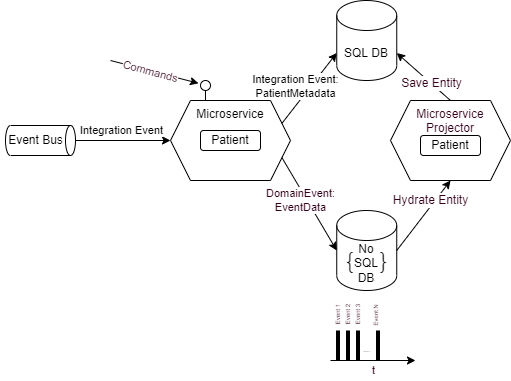

The diagram above was exported from draw.io. Its source (the exported page's mxGraphModel, read from the mxfile embedded in the PNG):
<mxGraphModel dx="526" dy="160" grid="1" gridSize="10" guides="1" tooltips="1" connect="1" arrows="1" fold="1" page="1" pageScale="1" pageWidth="413" pageHeight="291" background="#FFFFFF" math="0" shadow="0">
  <root>
    <mxCell id="0" />
    <mxCell id="1" parent="0" />
    <mxCell id="60" value="" style="group" parent="1" vertex="1" connectable="0">
      <mxGeometry x="160" y="400" width="510" height="380" as="geometry" />
    </mxCell>
    <mxCell id="46" value="Microservice Projector" style="shape=hexagon;perimeter=hexagonPerimeter2;whiteSpace=wrap;html=1;fixedSize=1;labelBackgroundColor=none;fontFamily=Helvetica;fontSize=12;fontColor=#33001A;verticalAlign=top;" parent="60" vertex="1">
      <mxGeometry x="390" y="100" width="120" height="80" as="geometry" />
    </mxCell>
    <mxCell id="7" value="SQL DB" style="shape=cylinder3;whiteSpace=wrap;html=1;boundedLbl=1;backgroundOutline=1;size=15;" parent="60" vertex="1">
      <mxGeometry x="336.25" width="60" height="80" as="geometry" />
    </mxCell>
    <mxCell id="56" style="edgeStyle=none;html=1;exitX=0.5;exitY=0;exitDx=0;exitDy=0;entryX=1;entryY=0;entryDx=0;entryDy=52.5;entryPerimeter=0;fontFamily=Helvetica;fontSize=12;fontColor=#33001A;" parent="60" source="46" target="7" edge="1">
      <mxGeometry relative="1" as="geometry" />
    </mxCell>
    <mxCell id="57" value="Save Entity" style="edgeLabel;html=1;align=center;verticalAlign=middle;resizable=0;points=[];fontSize=12;fontFamily=Helvetica;fontColor=#33001A;" parent="56" vertex="1" connectable="0">
      <mxGeometry x="-0.2698" relative="1" as="geometry">
        <mxPoint as="offset" />
      </mxGeometry>
    </mxCell>
    <mxCell id="14" value="" style="endArrow=none;html=1;fontFamily=Courier New;fontSize=28;fontColor=#33001A;" parent="60" edge="1">
      <mxGeometry width="50" height="50" relative="1" as="geometry">
        <mxPoint x="204.97000000000003" y="100" as="sourcePoint" />
        <mxPoint x="204.97000000000003" y="90" as="targetPoint" />
      </mxGeometry>
    </mxCell>
    <mxCell id="21" value="" style="ellipse;fillColor=#ffffff;strokeColor=#000000;labelBackgroundColor=#33001A;fontFamily=Courier New;fontSize=33;fontColor=#33001A;" parent="60" vertex="1">
      <mxGeometry x="200" y="80" width="10" height="10" as="geometry" />
    </mxCell>
    <mxCell id="22" value="" style="endArrow=classic;html=1;fontFamily=Courier New;fontSize=33;fontColor=#33001A;entryX=-0.2;entryY=0.28;entryDx=0;entryDy=0;entryPerimeter=0;" parent="60" target="21" edge="1">
      <mxGeometry width="50" height="50" relative="1" as="geometry">
        <mxPoint x="110" y="60" as="sourcePoint" />
        <mxPoint x="80" y="-20" as="targetPoint" />
      </mxGeometry>
    </mxCell>
    <mxCell id="25" value="Commands" style="edgeLabel;html=1;align=center;verticalAlign=middle;resizable=0;points=[];fontSize=11;fontFamily=Helvetica;fontColor=#33001A;rotation=15;" parent="22" vertex="1" connectable="0">
      <mxGeometry x="-0.2761" y="-1" relative="1" as="geometry">
        <mxPoint x="8" y="1" as="offset" />
      </mxGeometry>
    </mxCell>
    <mxCell id="44" value="" style="group" parent="60" vertex="1" connectable="0">
      <mxGeometry y="125" width="75" height="30" as="geometry" />
    </mxCell>
    <mxCell id="3" value="" style="shape=cylinder3;whiteSpace=wrap;html=1;boundedLbl=1;backgroundOutline=1;size=5;rotation=90;" parent="44" vertex="1">
      <mxGeometry x="25" y="-20" width="30" height="70" as="geometry" />
    </mxCell>
    <mxCell id="4" value="Event Bus" style="text;html=1;align=center;verticalAlign=middle;resizable=0;points=[];autosize=1;strokeColor=none;fillColor=none;" parent="44" vertex="1">
      <mxGeometry y="5" width="70" height="20" as="geometry" />
    </mxCell>
    <mxCell id="45" value="" style="group" parent="60" vertex="1" connectable="0">
      <mxGeometry x="330" y="210" width="85" height="170" as="geometry" />
    </mxCell>
    <mxCell id="11" value="No&lt;br&gt;SQL&lt;br&gt;DB" style="shape=cylinder3;whiteSpace=wrap;html=1;boundedLbl=1;backgroundOutline=1;size=15;" parent="45" vertex="1">
      <mxGeometry x="6.25" width="60" height="80" as="geometry" />
    </mxCell>
    <mxCell id="30" value="" style="endArrow=classic;html=1;fontFamily=Helvetica;fontSize=11;fontColor=#33001A;" parent="45" edge="1">
      <mxGeometry width="50" height="50" relative="1" as="geometry">
        <mxPoint y="150" as="sourcePoint" />
        <mxPoint x="85" y="150" as="targetPoint" />
      </mxGeometry>
    </mxCell>
    <mxCell id="31" value="t" style="text;html=1;align=center;verticalAlign=middle;resizable=0;points=[];autosize=1;strokeColor=none;fillColor=none;fontSize=11;fontFamily=Helvetica;fontColor=#33001A;" parent="45" vertex="1">
      <mxGeometry x="32.5" y="150" width="20" height="20" as="geometry" />
    </mxCell>
    <mxCell id="34" value="" style="line;strokeWidth=4;html=1;perimeter=backbonePerimeter;points=[];outlineConnect=0;labelBackgroundColor=none;fontFamily=Helvetica;fontSize=11;fontColor=#33001A;rotation=-90;" parent="45" vertex="1">
      <mxGeometry x="-7.5" y="130" width="30" height="10" as="geometry" />
    </mxCell>
    <mxCell id="35" value="" style="line;strokeWidth=4;html=1;perimeter=backbonePerimeter;points=[];outlineConnect=0;labelBackgroundColor=none;fontFamily=Helvetica;fontSize=11;fontColor=#33001A;rotation=-90;" parent="45" vertex="1">
      <mxGeometry x="2.5" y="130" width="30" height="10" as="geometry" />
    </mxCell>
    <mxCell id="36" value="" style="line;strokeWidth=4;html=1;perimeter=backbonePerimeter;points=[];outlineConnect=0;labelBackgroundColor=none;fontFamily=Helvetica;fontSize=11;fontColor=#33001A;rotation=-90;" parent="45" vertex="1">
      <mxGeometry x="12.5" y="130" width="30" height="10" as="geometry" />
    </mxCell>
    <mxCell id="37" value="" style="line;strokeWidth=4;html=1;perimeter=backbonePerimeter;points=[];outlineConnect=0;labelBackgroundColor=none;fontFamily=Helvetica;fontSize=11;fontColor=#33001A;rotation=-90;" parent="45" vertex="1">
      <mxGeometry x="32.5" y="130" width="30" height="10" as="geometry" />
    </mxCell>
    <mxCell id="39" value="Event 1" style="text;html=1;align=center;verticalAlign=middle;resizable=0;points=[];autosize=1;strokeColor=none;fillColor=none;fontSize=6;fontFamily=Helvetica;fontColor=#33001A;rotation=-90;" parent="45" vertex="1">
      <mxGeometry x="-12.5" y="100" width="40" height="10" as="geometry" />
    </mxCell>
    <mxCell id="40" value="Event 2" style="text;html=1;align=center;verticalAlign=middle;resizable=0;points=[];autosize=1;strokeColor=none;fillColor=none;fontSize=6;fontFamily=Helvetica;fontColor=#33001A;rotation=-90;" parent="45" vertex="1">
      <mxGeometry x="-2.5" y="100" width="40" height="10" as="geometry" />
    </mxCell>
    <mxCell id="41" value="Event 3" style="text;html=1;align=center;verticalAlign=middle;resizable=0;points=[];autosize=1;strokeColor=none;fillColor=none;fontSize=6;fontFamily=Helvetica;fontColor=#33001A;rotation=-90;" parent="45" vertex="1">
      <mxGeometry x="7.5" y="100" width="40" height="10" as="geometry" />
    </mxCell>
    <mxCell id="42" value="Event N" style="text;html=1;align=center;verticalAlign=middle;resizable=0;points=[];autosize=1;strokeColor=none;fillColor=none;fontSize=6;fontFamily=Helvetica;fontColor=#33001A;rotation=-90;" parent="45" vertex="1">
      <mxGeometry x="26.25" y="100" width="40" height="10" as="geometry" />
    </mxCell>
    <mxCell id="43" value="...." style="text;html=1;align=center;verticalAlign=middle;resizable=0;points=[];autosize=1;strokeColor=none;fillColor=none;fontSize=6;fontFamily=Helvetica;fontColor=#33001A;" parent="45" vertex="1">
      <mxGeometry x="26.25" y="135" width="20" height="10" as="geometry" />
    </mxCell>
    <mxCell id="12" value="&lt;font style=&quot;font-size: 28px;&quot; face=&quot;Courier New&quot;&gt;{ }&lt;/font&gt;" style="text;html=1;align=center;verticalAlign=middle;resizable=0;points=[];autosize=1;strokeColor=none;fillColor=none;fontSize=28;" parent="45" vertex="1">
      <mxGeometry x="1.25" y="30" width="70" height="40" as="geometry" />
    </mxCell>
    <mxCell id="53" value="" style="group;html=1;" parent="60" vertex="1" connectable="0">
      <mxGeometry x="390" y="100" width="120" height="80" as="geometry" />
    </mxCell>
    <mxCell id="50" value="Patient" style="rounded=1;whiteSpace=wrap;html=1;" parent="53" vertex="1">
      <mxGeometry x="30" y="35" width="60" height="20" as="geometry" />
    </mxCell>
    <mxCell id="54" value="" style="group" parent="60" vertex="1" connectable="0">
      <mxGeometry x="170" y="100" width="120" height="80" as="geometry" />
    </mxCell>
    <mxCell id="2" value="Microservice" style="shape=hexagon;perimeter=hexagonPerimeter2;whiteSpace=wrap;html=1;fixedSize=1;verticalAlign=top;" parent="54" vertex="1">
      <mxGeometry width="120" height="80" as="geometry" />
    </mxCell>
    <mxCell id="10" value="Patient" style="rounded=1;whiteSpace=wrap;html=1;" parent="54" vertex="1">
      <mxGeometry x="30" y="30" width="60" height="20" as="geometry" />
    </mxCell>
    <mxCell id="8" style="edgeStyle=none;html=1;exitX=1;exitY=0.25;exitDx=0;exitDy=0;entryX=0;entryY=0;entryDx=0;entryDy=52.5;entryPerimeter=0;" parent="60" source="2" target="7" edge="1">
      <mxGeometry relative="1" as="geometry" />
    </mxCell>
    <mxCell id="9" value="Integration Event:&lt;br&gt;PatientMetadata" style="edgeLabel;html=1;align=center;verticalAlign=middle;resizable=0;points=[];" parent="8" vertex="1" connectable="0">
      <mxGeometry x="-0.3466" y="3" relative="1" as="geometry">
        <mxPoint x="-2" y="-12" as="offset" />
      </mxGeometry>
    </mxCell>
    <mxCell id="5" style="edgeStyle=none;html=1;entryX=0;entryY=0.5;entryDx=0;entryDy=0;" parent="60" source="3" target="2" edge="1">
      <mxGeometry relative="1" as="geometry" />
    </mxCell>
    <mxCell id="6" value="Integration Event" style="edgeLabel;html=1;align=center;verticalAlign=middle;resizable=0;points=[];" parent="5" vertex="1" connectable="0">
      <mxGeometry x="-0.3677" y="-1" relative="1" as="geometry">
        <mxPoint x="15" y="-11" as="offset" />
      </mxGeometry>
    </mxCell>
    <mxCell id="28" style="edgeStyle=none;html=1;exitX=1;exitY=0.75;exitDx=0;exitDy=0;entryX=0;entryY=0.5;entryDx=0;entryDy=0;entryPerimeter=0;fontFamily=Helvetica;fontSize=11;fontColor=#33001A;" parent="60" source="2" target="11" edge="1">
      <mxGeometry relative="1" as="geometry" />
    </mxCell>
    <mxCell id="29" value="DomainEvent:&lt;br&gt;EventData" style="edgeLabel;html=1;align=center;verticalAlign=middle;resizable=0;points=[];fontSize=11;fontFamily=Helvetica;fontColor=#33001A;" parent="28" vertex="1" connectable="0">
      <mxGeometry x="-0.2156" y="1" relative="1" as="geometry">
        <mxPoint x="-4" y="7" as="offset" />
      </mxGeometry>
    </mxCell>
    <mxCell id="58" style="edgeStyle=none;html=1;exitX=1;exitY=0.5;exitDx=0;exitDy=0;exitPerimeter=0;fontFamily=Helvetica;fontSize=12;fontColor=#33001A;" parent="60" source="11" edge="1">
      <mxGeometry relative="1" as="geometry">
        <mxPoint x="450" y="180" as="targetPoint" />
      </mxGeometry>
    </mxCell>
    <mxCell id="59" value="Hydrate Entity" style="edgeLabel;html=1;align=center;verticalAlign=middle;resizable=0;points=[];fontSize=12;fontFamily=Helvetica;fontColor=#33001A;" parent="58" vertex="1" connectable="0">
      <mxGeometry x="0.1725" relative="1" as="geometry">
        <mxPoint x="2" y="-9" as="offset" />
      </mxGeometry>
    </mxCell>
  </root>
</mxGraphModel>